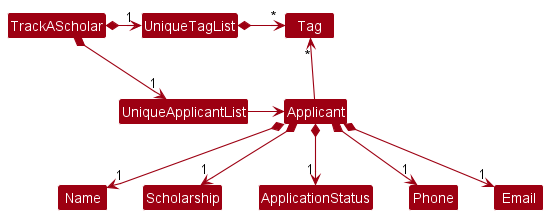

The diagram above was rendered by PlantUML. Its source (embedded in the PNG):
@startuml
!include style.puml
skinparam arrowThickness 1.1
skinparam arrowColor MODEL_COLOR
skinparam classBackgroundColor MODEL_COLOR

TrackAScholar *-right-> "1" UniqueApplicantList
TrackAScholar *-right-> "1" UniqueTagList
UniqueTagList -[hidden]down- UniqueApplicantList
UniqueTagList -[hidden]down- UniqueApplicantList

UniqueTagList *-right-> "*" Tag
UniqueApplicantList -right-> Applicant

Applicant -up-> "*" Tag

Applicant *--> "1" Name
Applicant *--> "1" Scholarship
Applicant *--> "1" ApplicationStatus
Applicant *--> "1" Phone
Applicant *--> "1" Email
@enduml